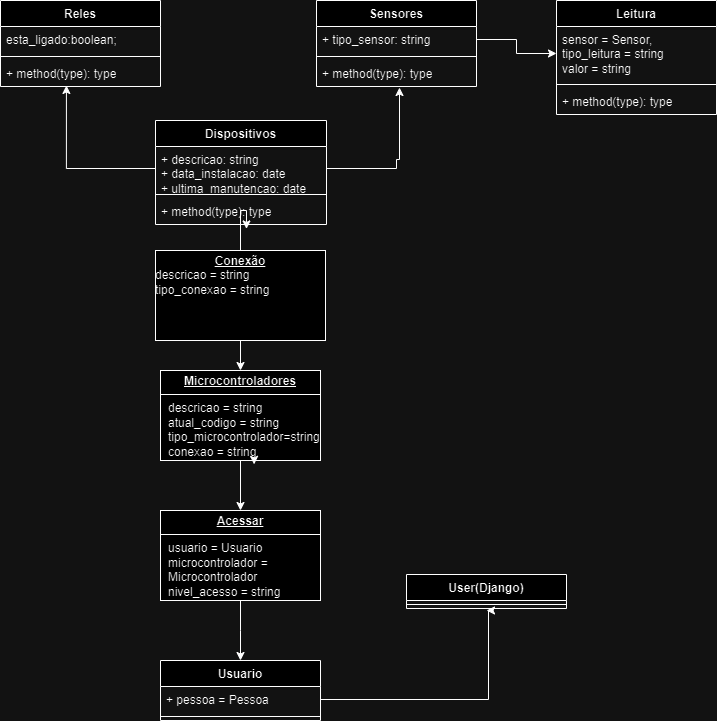

The diagram above was exported from draw.io. Its source (the exported page's mxGraphModel, read from the mxfile embedded in the PNG):
<mxGraphModel dx="1050" dy="562" grid="1" gridSize="10" guides="1" tooltips="1" connect="1" arrows="1" fold="1" page="1" pageScale="1" pageWidth="827" pageHeight="1169" math="0" shadow="0">
  <root>
    <mxCell id="WIyWlLk6GJQsqaUBKTNV-0" />
    <mxCell id="WIyWlLk6GJQsqaUBKTNV-1" parent="WIyWlLk6GJQsqaUBKTNV-0" />
    <mxCell id="A3jiRhMFtA9o9c9WXb22-32" style="edgeStyle=orthogonalEdgeStyle;rounded=0;orthogonalLoop=1;jettySize=auto;html=1;exitX=0.5;exitY=1;exitDx=0;exitDy=0;entryX=0.5;entryY=0;entryDx=0;entryDy=0;" parent="WIyWlLk6GJQsqaUBKTNV-1" source="A3jiRhMFtA9o9c9WXb22-0" target="A3jiRhMFtA9o9c9WXb22-1" edge="1">
      <mxGeometry relative="1" as="geometry" />
    </mxCell>
    <mxCell id="A3jiRhMFtA9o9c9WXb22-0" value="&lt;p style=&quot;margin:0px;margin-top:4px;text-align:center;text-decoration:underline;&quot;&gt;&lt;b&gt;Microcontroladores&lt;/b&gt;&lt;/p&gt;&lt;hr size=&quot;1&quot; style=&quot;border-style:solid;&quot;&gt;&lt;p style=&quot;margin:0px;margin-left:8px;&quot;&gt;descricao = string atual_codigo = string tipo_microcontrolador=string conexao = string&lt;br&gt;&lt;/p&gt;" style="verticalAlign=top;align=left;overflow=fill;html=1;whiteSpace=wrap;" parent="WIyWlLk6GJQsqaUBKTNV-1" vertex="1">
      <mxGeometry x="334" y="390" width="160" height="90" as="geometry" />
    </mxCell>
    <mxCell id="A3jiRhMFtA9o9c9WXb22-33" style="edgeStyle=orthogonalEdgeStyle;rounded=0;orthogonalLoop=1;jettySize=auto;html=1;exitX=0.5;exitY=1;exitDx=0;exitDy=0;entryX=0.5;entryY=0;entryDx=0;entryDy=0;" parent="WIyWlLk6GJQsqaUBKTNV-1" source="A3jiRhMFtA9o9c9WXb22-1" edge="1">
      <mxGeometry relative="1" as="geometry">
        <mxPoint x="414" y="680" as="targetPoint" />
      </mxGeometry>
    </mxCell>
    <mxCell id="A3jiRhMFtA9o9c9WXb22-1" value="&lt;p style=&quot;margin:0px;margin-top:4px;text-align:center;text-decoration:underline;&quot;&gt;&lt;b&gt;Acessar&lt;/b&gt;&lt;/p&gt;&lt;hr size=&quot;1&quot; style=&quot;border-style:solid;&quot;&gt;&lt;p style=&quot;margin:0px;margin-left:8px;&quot;&gt;usuario = Usuario microcontrolador = Microcontrolador nivel_acesso = string&lt;br&gt;&lt;/p&gt;" style="verticalAlign=top;align=left;overflow=fill;html=1;whiteSpace=wrap;" parent="WIyWlLk6GJQsqaUBKTNV-1" vertex="1">
      <mxGeometry x="334" y="530" width="160" height="90" as="geometry" />
    </mxCell>
    <mxCell id="A3jiRhMFtA9o9c9WXb22-31" style="edgeStyle=orthogonalEdgeStyle;rounded=0;orthogonalLoop=1;jettySize=auto;html=1;exitX=0.5;exitY=1;exitDx=0;exitDy=0;entryX=0.5;entryY=0;entryDx=0;entryDy=0;" parent="WIyWlLk6GJQsqaUBKTNV-1" source="A3jiRhMFtA9o9c9WXb22-3" target="A3jiRhMFtA9o9c9WXb22-0" edge="1">
      <mxGeometry relative="1" as="geometry" />
    </mxCell>
    <mxCell id="A3jiRhMFtA9o9c9WXb22-3" value="&lt;p style=&quot;margin:0px;margin-top:4px;text-align:center;text-decoration:underline;&quot;&gt;&lt;b&gt;Conexão&lt;/b&gt;&lt;/p&gt;descricao = string&amp;nbsp; tipo_conexao = string" style="verticalAlign=top;align=left;overflow=fill;html=1;whiteSpace=wrap;" parent="WIyWlLk6GJQsqaUBKTNV-1" vertex="1">
      <mxGeometry x="329" y="270" width="170" height="90" as="geometry" />
    </mxCell>
    <mxCell id="A3jiRhMFtA9o9c9WXb22-8" value="Dispositivos" style="swimlane;fontStyle=1;align=center;verticalAlign=top;childLayout=stackLayout;horizontal=1;startSize=26;horizontalStack=0;resizeParent=1;resizeParentMax=0;resizeLast=0;collapsible=1;marginBottom=0;whiteSpace=wrap;html=1;" parent="WIyWlLk6GJQsqaUBKTNV-1" vertex="1">
      <mxGeometry x="329" y="140" width="171" height="104" as="geometry" />
    </mxCell>
    <mxCell id="A3jiRhMFtA9o9c9WXb22-9" value="+ descricao: string&lt;div&gt;+ data_instalacao: date&lt;/div&gt;&lt;div&gt;+ ultima_manutencao: date&lt;br&gt;&lt;div&gt;&lt;br&gt;&lt;/div&gt;&lt;div&gt;&lt;br&gt;&lt;/div&gt;&lt;/div&gt;" style="text;strokeColor=none;fillColor=none;align=left;verticalAlign=top;spacingLeft=4;spacingRight=4;overflow=hidden;rotatable=0;points=[[0,0.5],[1,0.5]];portConstraint=eastwest;whiteSpace=wrap;html=1;" parent="A3jiRhMFtA9o9c9WXb22-8" vertex="1">
      <mxGeometry y="26" width="171" height="44" as="geometry" />
    </mxCell>
    <mxCell id="A3jiRhMFtA9o9c9WXb22-10" value="" style="line;strokeWidth=1;fillColor=none;align=left;verticalAlign=middle;spacingTop=-1;spacingLeft=3;spacingRight=3;rotatable=0;labelPosition=right;points=[];portConstraint=eastwest;strokeColor=inherit;" parent="A3jiRhMFtA9o9c9WXb22-8" vertex="1">
      <mxGeometry y="70" width="171" height="8" as="geometry" />
    </mxCell>
    <mxCell id="A3jiRhMFtA9o9c9WXb22-11" value="+ method(type): type" style="text;strokeColor=none;fillColor=none;align=left;verticalAlign=top;spacingLeft=4;spacingRight=4;overflow=hidden;rotatable=0;points=[[0,0.5],[1,0.5]];portConstraint=eastwest;whiteSpace=wrap;html=1;" parent="A3jiRhMFtA9o9c9WXb22-8" vertex="1">
      <mxGeometry y="78" width="171" height="26" as="geometry" />
    </mxCell>
    <mxCell id="A3jiRhMFtA9o9c9WXb22-12" value="Reles" style="swimlane;fontStyle=1;align=center;verticalAlign=top;childLayout=stackLayout;horizontal=1;startSize=26;horizontalStack=0;resizeParent=1;resizeParentMax=0;resizeLast=0;collapsible=1;marginBottom=0;whiteSpace=wrap;html=1;" parent="WIyWlLk6GJQsqaUBKTNV-1" vertex="1">
      <mxGeometry x="174" y="20" width="160" height="86" as="geometry" />
    </mxCell>
    <mxCell id="A3jiRhMFtA9o9c9WXb22-13" value="esta_ligado:boolean;" style="text;strokeColor=none;fillColor=none;align=left;verticalAlign=top;spacingLeft=4;spacingRight=4;overflow=hidden;rotatable=0;points=[[0,0.5],[1,0.5]];portConstraint=eastwest;whiteSpace=wrap;html=1;" parent="A3jiRhMFtA9o9c9WXb22-12" vertex="1">
      <mxGeometry y="26" width="160" height="26" as="geometry" />
    </mxCell>
    <mxCell id="A3jiRhMFtA9o9c9WXb22-14" value="" style="line;strokeWidth=1;fillColor=none;align=left;verticalAlign=middle;spacingTop=-1;spacingLeft=3;spacingRight=3;rotatable=0;labelPosition=right;points=[];portConstraint=eastwest;strokeColor=inherit;" parent="A3jiRhMFtA9o9c9WXb22-12" vertex="1">
      <mxGeometry y="52" width="160" height="8" as="geometry" />
    </mxCell>
    <mxCell id="A3jiRhMFtA9o9c9WXb22-15" value="+ method(type): type" style="text;strokeColor=none;fillColor=none;align=left;verticalAlign=top;spacingLeft=4;spacingRight=4;overflow=hidden;rotatable=0;points=[[0,0.5],[1,0.5]];portConstraint=eastwest;whiteSpace=wrap;html=1;" parent="A3jiRhMFtA9o9c9WXb22-12" vertex="1">
      <mxGeometry y="60" width="160" height="26" as="geometry" />
    </mxCell>
    <mxCell id="A3jiRhMFtA9o9c9WXb22-20" value="Sensores" style="swimlane;fontStyle=1;align=center;verticalAlign=top;childLayout=stackLayout;horizontal=1;startSize=26;horizontalStack=0;resizeParent=1;resizeParentMax=0;resizeLast=0;collapsible=1;marginBottom=0;whiteSpace=wrap;html=1;" parent="WIyWlLk6GJQsqaUBKTNV-1" vertex="1">
      <mxGeometry x="490" y="20" width="160" height="86" as="geometry" />
    </mxCell>
    <mxCell id="A3jiRhMFtA9o9c9WXb22-21" value="+ tipo_sensor: string" style="text;strokeColor=none;fillColor=none;align=left;verticalAlign=top;spacingLeft=4;spacingRight=4;overflow=hidden;rotatable=0;points=[[0,0.5],[1,0.5]];portConstraint=eastwest;whiteSpace=wrap;html=1;" parent="A3jiRhMFtA9o9c9WXb22-20" vertex="1">
      <mxGeometry y="26" width="160" height="26" as="geometry" />
    </mxCell>
    <mxCell id="A3jiRhMFtA9o9c9WXb22-22" value="" style="line;strokeWidth=1;fillColor=none;align=left;verticalAlign=middle;spacingTop=-1;spacingLeft=3;spacingRight=3;rotatable=0;labelPosition=right;points=[];portConstraint=eastwest;strokeColor=inherit;" parent="A3jiRhMFtA9o9c9WXb22-20" vertex="1">
      <mxGeometry y="52" width="160" height="8" as="geometry" />
    </mxCell>
    <mxCell id="A3jiRhMFtA9o9c9WXb22-23" value="+ method(type): type" style="text;strokeColor=none;fillColor=none;align=left;verticalAlign=top;spacingLeft=4;spacingRight=4;overflow=hidden;rotatable=0;points=[[0,0.5],[1,0.5]];portConstraint=eastwest;whiteSpace=wrap;html=1;" parent="A3jiRhMFtA9o9c9WXb22-20" vertex="1">
      <mxGeometry y="60" width="160" height="26" as="geometry" />
    </mxCell>
    <mxCell id="A3jiRhMFtA9o9c9WXb22-24" style="edgeStyle=orthogonalEdgeStyle;rounded=0;orthogonalLoop=1;jettySize=auto;html=1;exitX=0.5;exitY=1;exitDx=0;exitDy=0;entryX=0.585;entryY=1.043;entryDx=0;entryDy=0;entryPerimeter=0;" parent="WIyWlLk6GJQsqaUBKTNV-1" source="A3jiRhMFtA9o9c9WXb22-0" target="A3jiRhMFtA9o9c9WXb22-0" edge="1">
      <mxGeometry relative="1" as="geometry" />
    </mxCell>
    <mxCell id="A3jiRhMFtA9o9c9WXb22-25" style="edgeStyle=orthogonalEdgeStyle;rounded=0;orthogonalLoop=1;jettySize=auto;html=1;exitX=1;exitY=0.5;exitDx=0;exitDy=0;" parent="WIyWlLk6GJQsqaUBKTNV-1" source="A3jiRhMFtA9o9c9WXb22-9" edge="1">
      <mxGeometry relative="1" as="geometry">
        <mxPoint x="573" y="107" as="targetPoint" />
        <Array as="points">
          <mxPoint x="570" y="179" />
          <mxPoint x="573" y="180" />
        </Array>
      </mxGeometry>
    </mxCell>
    <mxCell id="A3jiRhMFtA9o9c9WXb22-26" style="edgeStyle=orthogonalEdgeStyle;rounded=0;orthogonalLoop=1;jettySize=auto;html=1;exitX=0;exitY=0.5;exitDx=0;exitDy=0;entryX=0.412;entryY=0.96;entryDx=0;entryDy=0;entryPerimeter=0;" parent="WIyWlLk6GJQsqaUBKTNV-1" source="A3jiRhMFtA9o9c9WXb22-9" target="A3jiRhMFtA9o9c9WXb22-15" edge="1">
      <mxGeometry relative="1" as="geometry" />
    </mxCell>
    <mxCell id="A3jiRhMFtA9o9c9WXb22-30" style="edgeStyle=orthogonalEdgeStyle;rounded=0;orthogonalLoop=1;jettySize=auto;html=1;exitX=0.5;exitY=0;exitDx=0;exitDy=0;entryX=0.532;entryY=1.17;entryDx=0;entryDy=0;entryPerimeter=0;" parent="WIyWlLk6GJQsqaUBKTNV-1" source="A3jiRhMFtA9o9c9WXb22-3" target="A3jiRhMFtA9o9c9WXb22-11" edge="1">
      <mxGeometry relative="1" as="geometry">
        <Array as="points">
          <mxPoint x="414" y="230" />
        </Array>
      </mxGeometry>
    </mxCell>
    <mxCell id="A3jiRhMFtA9o9c9WXb22-34" value="Usuario" style="swimlane;fontStyle=1;align=center;verticalAlign=top;childLayout=stackLayout;horizontal=1;startSize=26;horizontalStack=0;resizeParent=1;resizeParentMax=0;resizeLast=0;collapsible=1;marginBottom=0;whiteSpace=wrap;html=1;" parent="WIyWlLk6GJQsqaUBKTNV-1" vertex="1">
      <mxGeometry x="334" y="680" width="160" height="60" as="geometry" />
    </mxCell>
    <mxCell id="A3jiRhMFtA9o9c9WXb22-35" value="+ pessoa = Pessoa" style="text;strokeColor=none;fillColor=none;align=left;verticalAlign=top;spacingLeft=4;spacingRight=4;overflow=hidden;rotatable=0;points=[[0,0.5],[1,0.5]];portConstraint=eastwest;whiteSpace=wrap;html=1;" parent="A3jiRhMFtA9o9c9WXb22-34" vertex="1">
      <mxGeometry y="26" width="160" height="26" as="geometry" />
    </mxCell>
    <mxCell id="A3jiRhMFtA9o9c9WXb22-36" value="" style="line;strokeWidth=1;fillColor=none;align=left;verticalAlign=middle;spacingTop=-1;spacingLeft=3;spacingRight=3;rotatable=0;labelPosition=right;points=[];portConstraint=eastwest;strokeColor=inherit;" parent="A3jiRhMFtA9o9c9WXb22-34" vertex="1">
      <mxGeometry y="52" width="160" height="8" as="geometry" />
    </mxCell>
    <mxCell id="A3jiRhMFtA9o9c9WXb22-38" value="User(Django)" style="swimlane;fontStyle=1;align=center;verticalAlign=top;childLayout=stackLayout;horizontal=1;startSize=26;horizontalStack=0;resizeParent=1;resizeParentMax=0;resizeLast=0;collapsible=1;marginBottom=0;whiteSpace=wrap;html=1;" parent="WIyWlLk6GJQsqaUBKTNV-1" vertex="1">
      <mxGeometry x="580" y="594" width="160" height="34" as="geometry" />
    </mxCell>
    <mxCell id="A3jiRhMFtA9o9c9WXb22-40" value="" style="line;strokeWidth=1;fillColor=none;align=left;verticalAlign=middle;spacingTop=-1;spacingLeft=3;spacingRight=3;rotatable=0;labelPosition=right;points=[];portConstraint=eastwest;strokeColor=inherit;" parent="A3jiRhMFtA9o9c9WXb22-38" vertex="1">
      <mxGeometry y="26" width="160" height="8" as="geometry" />
    </mxCell>
    <mxCell id="A3jiRhMFtA9o9c9WXb22-43" style="edgeStyle=orthogonalEdgeStyle;rounded=0;orthogonalLoop=1;jettySize=auto;html=1;exitX=1;exitY=0.5;exitDx=0;exitDy=0;" parent="WIyWlLk6GJQsqaUBKTNV-1" source="A3jiRhMFtA9o9c9WXb22-35" edge="1">
      <mxGeometry relative="1" as="geometry">
        <mxPoint x="660" y="630" as="targetPoint" />
        <Array as="points">
          <mxPoint x="662" y="719" />
        </Array>
      </mxGeometry>
    </mxCell>
    <mxCell id="A3jiRhMFtA9o9c9WXb22-46" value="Leitura" style="swimlane;fontStyle=1;align=center;verticalAlign=top;childLayout=stackLayout;horizontal=1;startSize=26;horizontalStack=0;resizeParent=1;resizeParentMax=0;resizeLast=0;collapsible=1;marginBottom=0;whiteSpace=wrap;html=1;" parent="WIyWlLk6GJQsqaUBKTNV-1" vertex="1">
      <mxGeometry x="730" y="20" width="160" height="114" as="geometry" />
    </mxCell>
    <mxCell id="A3jiRhMFtA9o9c9WXb22-47" value="sensor = Sensor, tipo_leitura = string &lt;br&gt;valor = string" style="text;strokeColor=none;fillColor=none;align=left;verticalAlign=top;spacingLeft=4;spacingRight=4;overflow=hidden;rotatable=0;points=[[0,0.5],[1,0.5]];portConstraint=eastwest;whiteSpace=wrap;html=1;" parent="A3jiRhMFtA9o9c9WXb22-46" vertex="1">
      <mxGeometry y="26" width="160" height="54" as="geometry" />
    </mxCell>
    <mxCell id="A3jiRhMFtA9o9c9WXb22-48" value="" style="line;strokeWidth=1;fillColor=none;align=left;verticalAlign=middle;spacingTop=-1;spacingLeft=3;spacingRight=3;rotatable=0;labelPosition=right;points=[];portConstraint=eastwest;strokeColor=inherit;" parent="A3jiRhMFtA9o9c9WXb22-46" vertex="1">
      <mxGeometry y="80" width="160" height="8" as="geometry" />
    </mxCell>
    <mxCell id="A3jiRhMFtA9o9c9WXb22-49" value="+ method(type): type" style="text;strokeColor=none;fillColor=none;align=left;verticalAlign=top;spacingLeft=4;spacingRight=4;overflow=hidden;rotatable=0;points=[[0,0.5],[1,0.5]];portConstraint=eastwest;whiteSpace=wrap;html=1;" parent="A3jiRhMFtA9o9c9WXb22-46" vertex="1">
      <mxGeometry y="88" width="160" height="26" as="geometry" />
    </mxCell>
    <mxCell id="A3jiRhMFtA9o9c9WXb22-45" style="edgeStyle=orthogonalEdgeStyle;rounded=0;orthogonalLoop=1;jettySize=auto;html=1;exitX=1;exitY=0.5;exitDx=0;exitDy=0;entryX=0;entryY=0.5;entryDx=0;entryDy=0;" parent="WIyWlLk6GJQsqaUBKTNV-1" source="A3jiRhMFtA9o9c9WXb22-21" target="A3jiRhMFtA9o9c9WXb22-47" edge="1">
      <mxGeometry relative="1" as="geometry">
        <mxPoint x="720" y="59.26315789473688" as="targetPoint" />
      </mxGeometry>
    </mxCell>
  </root>
</mxGraphModel>